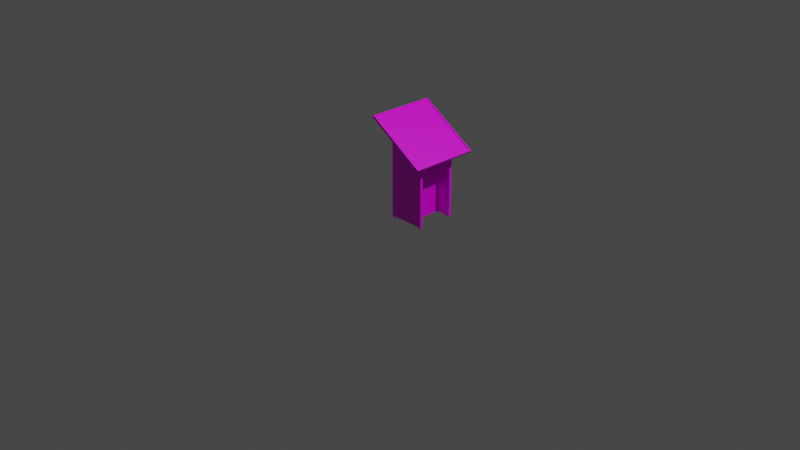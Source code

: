 # Source: Gia_de_something.blend  (saved by Blender 2.90.8; exported with 4.5.12 LTS)
import bpy
from mathutils import Matrix  # noqa: F401  (used for matrix-valued properties, if any)

bpy.ops.wm.read_factory_settings(use_empty=True)
scene = bpy.context.scene
scene.name = 'Scene'

# ---- collections
col_collection = bpy.data.collections.new('Collection'); scene.collection.children.link(col_collection)

# ---- images (referenced by path relative to the original .blend; pixels are not part of the script)
import os
ASSET_DIR = os.environ.get("B2B_ASSET_DIR", "")  # directory of the original .blend (textures are referenced by path, not embedded)
HERE = os.path.dirname(os.path.abspath(__file__))  # packed textures are extracted next to this script under _unpacked/

def load_image(name, relpath, width, height, colorspace="sRGB"):
    """Load a texture the original file referenced (path relative to the .blend, or extracted next to this script)."""
    p = next((c for c in (os.path.join(HERE, relpath), os.path.join(ASSET_DIR, relpath)) if relpath and os.path.exists(c)), "")
    if p:
        img = bpy.data.images.load(p, check_existing=True)
        img.name = name
    else:  # same state as the original file: an image datablock whose file is absent (Cycles renders it pink)
        img = bpy.data.images.new(name, width, height)
        img.source = "FILE"
        img.filepath = "//" + (relpath or name)
    img.colorspace_settings.name = colorspace
    return img
img_san_go_jpg = load_image('San_go.jpg', 'Texture/San_go.jpg', 1024, 1024, 'sRGB')
img_plastic006_2k_color_jpg_001 = load_image('Plastic006_2K_Color.jpg.001', 'Texture/Plastic006_2K_Color.jpg', 1024, 1024, 'sRGB')
img_plastic006_2k_roughness_jpg_001 = load_image('Plastic006_2K_Roughness.jpg.001', 'Texture/Plastic006_2K_Roughness.jpg', 1024, 1024, 'sRGB')
img_1k_casino_carpet_4_diffuse_jpg_001 = load_image('1K-casino_carpet_4-diffuse.jpg.001', 'Texture/1K-casino_carpet_4-diffuse.jpg', 1024, 1024, 'sRGB')

# ---- materials (node trees are filled in below, after node groups)
mat_material = bpy.data.materials.new('Material')
mat_material.alpha_threshold = 0.0
mat_material.use_transparent_shadow = False
mat_material.line_color = (0.0, 0.0, 0.0, 1.0)
mat_material_001 = bpy.data.materials.new('Material.001')
mat_material_001.use_transparent_shadow = False
mat_main = bpy.data.materials.new('Main')
mat_main.use_transparent_shadow = False
mat_nen = bpy.data.materials.new('Nen')
mat_nen.use_transparent_shadow = False

# ---- material node trees
mat_material.use_nodes = True; mat_material.node_tree.nodes.clear()
_N = mat_material.node_tree.nodes; _L = mat_material.node_tree.links
n0 = _N.new('ShaderNodeOutputMaterial'); n0.name = 'Material Output'; n0.location = (300, 300)
n1 = _N.new('ShaderNodeBsdfPrincipled'); n1.name = 'Principled BSDF'; n1.location = (10, 300)
n1.distribution = 'GGX'
n1.subsurface_method = 'BURLEY'
n1.inputs[2].default_value = 0.4
n1.inputs[3].default_value = 1.45
n1.inputs[27].default_value = (0.0, 0.0, 0.0, 1.0)
n1.inputs[28].default_value = 1.0
n2 = _N.new('ShaderNodeTexImage'); n2.name = 'Image Texture'; n2.location = (-434, 189)
n2.image = img_san_go_jpg
_L.new(n1.outputs[0], n0.inputs[0])
_L.new(n2.outputs[0], n1.inputs[0])
n0.is_active_output = True
mat_material_001.use_nodes = True; mat_material_001.node_tree.nodes.clear()
_N = mat_material_001.node_tree.nodes; _L = mat_material_001.node_tree.links
n0 = _N.new('ShaderNodeBsdfPrincipled'); n0.name = 'Principled BSDF'; n0.location = (10, 300)
n0.distribution = 'GGX'
n0.subsurface_method = 'BURLEY'
n0.inputs[3].default_value = 1.45
n0.inputs[27].default_value = (0.0, 0.0, 0.0, 1.0)
n0.inputs[28].default_value = 1.0
n1 = _N.new('ShaderNodeOutputMaterial'); n1.name = 'Material Output'; n1.location = (300, 300)
n2 = _N.new('ShaderNodeTexImage'); n2.name = 'Image Texture'; n2.location = (-459, 278)
n2.image = img_plastic006_2k_color_jpg_001
n3 = _N.new('ShaderNodeTexImage'); n3.name = 'Image Texture.001'; n3.location = (-561, 73)
n3.image = img_plastic006_2k_roughness_jpg_001
n4 = _N.new('ShaderNodeInvert'); n4.name = 'Invert'; n4.location = (-240, 64)
n4.inputs[0].default_value = 0.8
_L.new(n0.outputs[0], n1.inputs[0])
_L.new(n2.outputs[0], n0.inputs[0])
_L.new(n3.outputs[0], n4.inputs[1])
_L.new(n4.outputs[0], n0.inputs[2])
n1.is_active_output = True
mat_main.use_nodes = True; mat_main.node_tree.nodes.clear()
_N = mat_main.node_tree.nodes; _L = mat_main.node_tree.links
n0 = _N.new('ShaderNodeBsdfPrincipled'); n0.name = 'Principled BSDF'; n0.location = (10, 300)
n0.distribution = 'GGX'
n0.subsurface_method = 'BURLEY'
n0.inputs[3].default_value = 1.45
n0.inputs[27].default_value = (0.0, 0.0, 0.0, 1.0)
n0.inputs[28].default_value = 1.0
n1 = _N.new('ShaderNodeOutputMaterial'); n1.name = 'Material Output'; n1.location = (300, 300)
n2 = _N.new('ShaderNodeTexImage'); n2.name = 'Image Texture'; n2.location = (-318, 171)
n2.image = img_san_go_jpg
_L.new(n0.outputs[0], n1.inputs[0])
_L.new(n2.outputs[0], n0.inputs[0])
n1.is_active_output = True
mat_nen.use_nodes = True; mat_nen.node_tree.nodes.clear()
_N = mat_nen.node_tree.nodes; _L = mat_nen.node_tree.links
n0 = _N.new('ShaderNodeOutputMaterial'); n0.name = 'Material Output'; n0.location = (300, 300)
n1 = _N.new('ShaderNodeTexImage'); n1.name = 'Image Texture'; n1.location = (-355, 203)
n1.image = img_1k_casino_carpet_4_diffuse_jpg_001
n2 = _N.new('ShaderNodeBsdfPrincipled'); n2.name = 'Principled BSDF'; n2.location = (10, 300)
n2.distribution = 'GGX'
n2.subsurface_method = 'BURLEY'
n2.inputs[3].default_value = 1.45
n2.inputs[27].default_value = (0.0, 0.0, 0.0, 1.0)
n2.inputs[28].default_value = 1.0
_L.new(n2.outputs[0], n0.inputs[0])
_L.new(n1.outputs[0], n2.inputs[0])
n0.is_active_output = True

# ---- world
world_world = bpy.data.worlds.new('World'); scene.world = world_world
world_world.use_nodes = True; world_world.node_tree.nodes.clear()
_N = world_world.node_tree.nodes; _L = world_world.node_tree.links
n0 = _N.new('ShaderNodeOutputWorld'); n0.name = 'World Output'; n0.location = (300, 300)
n1 = _N.new('ShaderNodeBackground'); n1.name = 'Background'; n1.location = (10, 300)
n1.inputs[0].default_value = (0.05088, 0.05088, 0.05088, 1.0)
_L.new(n1.outputs[0], n0.inputs[0])
n0.is_active_output = True
world_world.color = (0.05088, 0.05088, 0.05088)
world_world.use_sun_shadow = False
world_world.sun_shadow_jitter_overblur = 0.0

# ---- cameras
cam_camera = bpy.data.cameras.new('Camera')
cam_camera.clip_end = 100.0
cam_camera.ortho_scale = 7.314

# ---- lights
light_light = bpy.data.lights.new('Light', 'POINT')
light_light.transmission_factor = 0.0
light_light.energy = 1000.0
light_light.shadow_soft_size = 0.1
light_light.shadow_maximum_resolution = 0.006
light_light.use_absolute_resolution = True

# ---- meshes
me_cube = bpy.data.meshes.new('Cube')
me_cube.from_pydata([(1.0, 1.0, 1.0), (1.0, 1.0, -1.0), (1.0, -1.0, -1.0), (-1.0, 1.0, 1.0), (-1.0, 1.0, -1.0), (-1.0, -1.0, -1.0), (0.9066, -1.005, 1.0), (1.0, 1.0, 0.0), (-1.0, -1.0, 0.0), (1.0, -1.0, 0.0), (-1.0, 1.0, 0.0), (-1.0, -1.0, 0.5), (1.0, 1.0, 0.5), (1.0, -1.0, 0.5), (-1.0, 1.0, 0.5), (-1.0, 0.0, -1.0), (1.0, 0.0, -1.0), (1.0, 0.0, 0.0), (-1.0, 0.0, 0.0), (1.0, 0.0, 0.5), (-1.0, 0.0, 0.5), (-1.0, -0.2065, -1.0), (1.0, -0.2065, 0.0), (1.0, 1.0, 0.6032), (-1.0, 1.0, 0.6032), (1.0, -0.2065, 0.5), (1.0, -0.2065, -1.0), (-1.0, -0.2065, 0.0), (-1.0, -0.2065, 0.5), (25.73, 0.0, -1.0), (25.73, 0.0, 0.0), (25.73, 0.0, 0.5), (25.73, -0.2065, 0.0), (25.73, -0.2065, 0.5), (25.73, -0.2065, -1.0), (27.67, 1.0, 1.0), (27.67, 1.0, -1.0), (27.67, -1.0, -1.0), (25.67, 1.0, 1.0), (25.67, 1.0, -1.0), (25.67, -1.0, -1.0), (27.57, -1.005, 1.0), (27.67, 1.0, 0.0), (25.67, -1.0, 0.0), (27.67, -1.0, 0.0), (25.67, 1.0, 0.0), (25.67, -1.0, 0.5), (27.67, 1.0, 0.5), (27.67, -1.0, 0.5), (25.67, 1.0, 0.5)], [], [(23, 0, 13, 25), (21, 26, 2, 5), (24, 28, 11, 3), (24, 3, 0, 23), (4, 10, 7, 1), (26, 22, 9, 2), (15, 18, 10, 4), (2, 9, 8, 5), (10, 14, 12, 7), (22, 25, 13, 9), (18, 20, 14, 10), (9, 13, 11, 8), (0, 3, 11, 13), (27, 28, 20, 18), (7, 12, 19, 17), (21, 27, 18, 15), (1, 7, 17, 16), (4, 1, 16, 15), (5, 8, 27, 21), (8, 11, 28, 27), (25, 22, 32, 33), (26, 16, 29, 34), (14, 24, 23, 12), (14, 20, 28, 24), (15, 16, 26, 21), (12, 23, 25, 19), (30, 31, 33, 32), (29, 30, 32, 34), (19, 25, 33, 31), (22, 26, 34, 32), (16, 17, 30, 29), (17, 19, 31, 30), (47, 35, 48), (39, 36, 37, 40), (49, 46, 38), (49, 38, 35, 47), (39, 45, 42, 36), (36, 42, 44, 37), (40, 43, 45, 39), (37, 44, 43, 40), (45, 49, 47, 42), (42, 47, 48, 44), (43, 46, 49, 45), (44, 48, 46, 43), (35, 38, 46, 48)])
_uv = me_cube.uv_layers.new(name='UVMap')
_uv.uv.foreach_set('vector', [0.5754, 0.5, 0.625, 0.5, 0.5625, 0.75, 0.5625, 0.6508, 0.125, 0.6508, 0.375, 0.6508, 0.375, 0.75, 0.125, 0.75, 0.627, 0.3016, 0.5625, 0.09919, 0.5625, 0.0, 0.875, 0.5, 0.5754, 0.25, 0.625, 0.25, 0.625, 0.5, 0.5754, 0.5, 0.375, 0.25, 0.5, 0.25, 0.5, 0.5, 0.375, 0.5, 0.375, 0.6508, 0.5, 0.6508, 0.5, 0.75, 0.375, 0.75, 0.375, 0.125, 0.5, 0.125, 0.5, 0.25, 0.375, 0.25, 0.375, 0.75, 0.5, 0.75, 0.5, 1.0, 0.375, 1.0, 0.5, 0.25, 0.5625, 0.25, 0.5625, 0.5, 0.5, 0.5, 0.5, 0.6508, 0.5625, 0.6508, 0.5625, 0.75, 0.5, 0.75, 0.5, 0.125, 0.5625, 0.125, 0.5625, 0.25, 0.5, 0.25, 0.5, 0.75, 0.5625, 0.75, 0.5625, 1.0, 0.5, 1.0, 0.625, 0.5, 0.875, 0.5, 0.5625, 1.0, 0.5625, 0.75, 0.5, 0.09919, 0.5625, 0.09919, 0.5625, 0.125, 0.5, 0.125, 0.5, 0.5, 0.5625, 0.5, 0.5625, 0.625, 0.5, 0.625, 0.375, 0.09919, 0.5, 0.09919, 0.5, 0.125, 0.375, 0.125, 0.375, 0.5, 0.5, 0.5, 0.5, 0.625, 0.375, 0.625, 0.125, 0.5, 0.375, 0.5, 0.375, 0.625, 0.125, 0.625, 0.375, 0.0, 0.5, 0.0, 0.5, 0.09919, 0.375, 0.09919, 0.5, 0.0, 0.5625, 0.0, 0.5625, 0.09919, 0.5, 0.09919, 0.5625, 0.6508, 0.5, 0.6508, 0.5, 0.6508, 0.5625, 0.6508, 0.375, 0.6508, 0.375, 0.625, 0.375, 0.625, 0.375, 0.6508, 0.5625, 0.25, 0.5754, 0.25, 0.5754, 0.5, 0.5625, 0.5, 0.5625, 0.25, 0.5625, 0.125, 0.5625, 0.09919, 0.627, 0.3016, 0.125, 0.625, 0.375, 0.625, 0.375, 0.6508, 0.125, 0.6508, 0.5625, 0.5, 0.5754, 0.5, 0.5625, 0.6508, 0.5625, 0.625, 0.5, 0.625, 0.5625, 0.625, 0.5625, 0.6508, 0.5, 0.6508, 0.375, 0.625, 0.5, 0.625, 0.5, 0.6508, 0.375, 0.6508, 0.5625, 0.625, 0.5625, 0.6508, 0.5625, 0.6508, 0.5625, 0.625, 0.5, 0.6508, 0.375, 0.6508, 0.375, 0.6508, 0.5, 0.6508, 0.375, 0.625, 0.5, 0.625, 0.5, 0.625, 0.375, 0.625, 0.5, 0.625, 0.5625, 0.625, 0.5625, 0.625, 0.5, 0.625, 0.5625, 0.5, 0.625, 0.5, 0.5625, 0.75, 0.125, 0.5, 0.375, 0.5, 0.375, 0.75, 0.125, 0.75, 0.5625, 0.25, 0.5625, 0.0, 0.875, 0.5, 0.5625, 0.25, 0.625, 0.25, 0.625, 0.5, 0.5625, 0.5, 0.375, 0.25, 0.5, 0.25, 0.5, 0.5, 0.375, 0.5, 0.375, 0.5, 0.5, 0.5, 0.5, 0.75, 0.375, 0.75, 0.375, 0.0, 0.5, 0.0, 0.5, 0.25, 0.375, 0.25, 0.375, 0.75, 0.5, 0.75, 0.5, 1.0, 0.375, 1.0, 0.5, 0.25, 0.5625, 0.25, 0.5625, 0.5, 0.5, 0.5, 0.5, 0.5, 0.5625, 0.5, 0.5625, 0.75, 0.5, 0.75, 0.5, 0.0, 0.5625, 0.0, 0.5625, 0.25, 0.5, 0.25, 0.5, 0.75, 0.5625, 0.75, 0.5625, 1.0, 0.5, 1.0, 0.625, 0.5, 0.875, 0.5, 0.5625, 1.0, 0.5625, 0.75])
me_cube.materials.append(mat_material)
me_cube.use_remesh_preserve_volume = False
me_cube.use_remesh_preserve_attributes = False
me_cube.use_mirror_vertex_groups = False
me_cube.update()
me_cylinder = bpy.data.meshes.new('Cylinder')
me_cylinder.from_pydata([(0.0, 1.0, -1.0), (0.0, 1.0, 1.0), (0.1951, 0.9808, -1.0), (0.1951, 0.9808, 1.0), (0.3827, 0.9239, -1.0), (0.3827, 0.9239, 1.0), (0.5556, 0.8315, -1.0), (0.5556, 0.8315, 1.0), (0.7071, 0.7071, -1.0), (0.7071, 0.7071, 1.0), (0.8315, 0.5556, -1.0), (0.8315, 0.5556, 1.0), (0.9239, 0.3827, -1.0), (0.9239, 0.3827, 1.0), (0.9808, 0.1951, -1.0), (0.9808, 0.1951, 1.0), (1.0, 7.55e-08, -1.0), (1.0, 7.55e-08, 1.0), (0.9808, -0.1951, -1.0), (0.9808, -0.1951, 1.0), (0.9239, -0.3827, -1.0), (0.9239, -0.3827, 1.0), (0.8315, -0.5556, -1.0), (0.8315, -0.5556, 1.0), (0.7071, -0.7071, -1.0), (0.7071, -0.7071, 1.0), (0.5556, -0.8315, -1.0), (0.5556, -0.8315, 1.0), (0.3827, -0.9239, -1.0), (0.3827, -0.9239, 1.0), (0.1951, -0.9808, -1.0), (0.1951, -0.9808, 1.0), (-3.258e-07, -1.0, -1.0), (-3.258e-07, -1.0, 1.0), (-0.1951, -0.9808, -1.0), (-0.1951, -0.9808, 1.0), (-0.3827, -0.9239, -1.0), (-0.3827, -0.9239, 1.0), (-0.5556, -0.8315, -1.0), (-0.5556, -0.8315, 1.0), (-0.7071, -0.7071, -1.0), (-0.7071, -0.7071, 1.0), (-0.8315, -0.5556, -1.0), (-0.8315, -0.5556, 1.0), (-0.9239, -0.3827, -1.0), (-0.9239, -0.3827, 1.0), (-0.9808, -0.1951, -1.0), (-0.9808, -0.1951, 1.0), (-1.0, 9.656e-07, -1.0), (-1.0, 9.656e-07, 1.0), (-0.9808, 0.1951, -1.0), (-0.9808, 0.1951, 1.0), (-0.9239, 0.3827, -1.0), (-0.9239, 0.3827, 1.0), (-0.8315, 0.5556, -1.0), (-0.8315, 0.5556, 1.0), (-0.7071, 0.7071, -1.0), (-0.7071, 0.7071, 1.0), (-0.5556, 0.8315, -1.0), (-0.5556, 0.8315, 1.0), (-0.3827, 0.9239, -1.0), (-0.3827, 0.9239, 1.0), (-0.1951, 0.9808, -1.0), (-0.1951, 0.9808, 1.0), (0.0, -34.92, -1.0), (0.0, -34.92, 1.0), (0.1951, -34.94, -1.0), (0.1951, -34.94, 1.0), (0.3827, -35.0, -1.0), (0.3827, -35.0, 1.0), (0.5556, -35.09, -1.0), (0.5556, -35.09, 1.0), (0.7071, -35.22, -1.0), (0.7071, -35.22, 1.0), (0.8315, -35.37, -1.0), (0.8315, -35.37, 1.0), (0.9239, -35.54, -1.0), (0.9239, -35.54, 1.0), (0.9808, -35.73, -1.0), (0.9808, -35.73, 1.0), (1.0, -35.92, -1.0), (1.0, -35.92, 1.0), (0.9808, -36.12, -1.0), (0.9808, -36.12, 1.0), (0.9239, -36.31, -1.0), (0.9239, -36.31, 1.0), (0.8315, -36.48, -1.0), (0.8315, -36.48, 1.0), (0.7071, -36.63, -1.0), (0.7071, -36.63, 1.0), (0.5556, -36.75, -1.0), (0.5556, -36.75, 1.0), (0.3827, -36.85, -1.0), (0.3827, -36.85, 1.0), (0.1951, -36.9, -1.0), (0.1951, -36.9, 1.0), (-3.258e-07, -36.92, -1.0), (-3.258e-07, -36.92, 1.0), (-0.1951, -36.9, -1.0), (-0.1951, -36.9, 1.0), (-0.3827, -36.85, -1.0), (-0.3827, -36.85, 1.0), (-0.5556, -36.75, -1.0), (-0.5556, -36.75, 1.0), (-0.7071, -36.63, -1.0), (-0.7071, -36.63, 1.0), (-0.8315, -36.48, -1.0), (-0.8315, -36.48, 1.0), (-0.9239, -36.31, -1.0), (-0.9239, -36.31, 1.0), (-0.9808, -36.12, -1.0), (-0.9808, -36.12, 1.0), (-1.0, -35.92, -1.0), (-1.0, -35.92, 1.0), (-0.9808, -35.73, -1.0), (-0.9808, -35.73, 1.0), (-0.9239, -35.54, -1.0), (-0.9239, -35.54, 1.0), (-0.8315, -35.37, -1.0), (-0.8315, -35.37, 1.0), (-0.7071, -35.22, -1.0), (-0.7071, -35.22, 1.0), (-0.5556, -35.09, -1.0), (-0.5556, -35.09, 1.0), (-0.3827, -35.0, -1.0), (-0.3827, -35.0, 1.0), (-0.1951, -34.94, -1.0), (-0.1951, -34.94, 1.0), (40.01, 1.0, -1.0), (40.01, 1.0, 1.0), (40.21, 0.9808, -1.0), (40.21, 0.9808, 1.0), (40.39, 0.9239, -1.0), (40.39, 0.9239, 1.0), (40.57, 0.8315, -1.0), (40.57, 0.8315, 1.0), (40.72, 0.7071, -1.0), (40.72, 0.7071, 1.0), (40.84, 0.5556, -1.0), (40.84, 0.5556, 1.0), (40.94, 0.3827, -1.0), (40.94, 0.3827, 1.0), (40.99, 0.1951, -1.0), (40.99, 0.1951, 1.0), (41.01, 7.55e-08, -1.0), (41.01, 7.55e-08, 1.0), (40.99, -0.1951, -1.0), (40.99, -0.1951, 1.0), (40.94, -0.3827, -1.0), (40.94, -0.3827, 1.0), (40.84, -0.5556, -1.0), (40.84, -0.5556, 1.0), (40.72, -0.7071, -1.0), (40.72, -0.7071, 1.0), (40.57, -0.8315, -1.0), (40.57, -0.8315, 1.0), (40.39, -0.9239, -1.0), (40.39, -0.9239, 1.0), (40.21, -0.9808, -1.0), (40.21, -0.9808, 1.0), (40.01, -1.0, -1.0), (40.01, -1.0, 1.0), (39.82, -0.9808, -1.0), (39.82, -0.9808, 1.0), (39.63, -0.9239, -1.0), (39.63, -0.9239, 1.0), (39.46, -0.8315, -1.0), (39.46, -0.8315, 1.0), (39.3, -0.7071, -1.0), (39.3, -0.7071, 1.0), (39.18, -0.5556, -1.0), (39.18, -0.5556, 1.0), (39.09, -0.3827, -1.0), (39.09, -0.3827, 1.0), (39.03, -0.1951, -1.0), (39.03, -0.1951, 1.0), (39.01, 9.656e-07, -1.0), (39.01, 9.656e-07, 1.0), (39.03, 0.1951, -1.0), (39.03, 0.1951, 1.0), (39.09, 0.3827, -1.0), (39.09, 0.3827, 1.0), (39.18, 0.5556, -1.0), (39.18, 0.5556, 1.0), (39.3, 0.7071, -1.0), (39.3, 0.7071, 1.0), (39.46, 0.8315, -1.0), (39.46, 0.8315, 1.0), (39.63, 0.9239, -1.0), (39.63, 0.9239, 1.0), (39.82, 0.9808, -1.0), (39.82, 0.9808, 1.0), (40.01, -34.92, -1.0), (40.01, -34.92, 1.0), (40.21, -34.94, -1.0), (40.21, -34.94, 1.0), (40.39, -35.0, -1.0), (40.39, -35.0, 1.0), (40.57, -35.09, -1.0), (40.57, -35.09, 1.0), (40.72, -35.22, -1.0), (40.72, -35.22, 1.0), (40.84, -35.37, -1.0), (40.84, -35.37, 1.0), (40.94, -35.54, -1.0), (40.94, -35.54, 1.0), (40.99, -35.73, -1.0), (40.99, -35.73, 1.0), (41.01, -35.92, -1.0), (41.01, -35.92, 1.0), (40.99, -36.12, -1.0), (40.99, -36.12, 1.0), (40.94, -36.31, -1.0), (40.94, -36.31, 1.0), (40.84, -36.48, -1.0), (40.84, -36.48, 1.0), (40.72, -36.63, -1.0), (40.72, -36.63, 1.0), (40.57, -36.75, -1.0), (40.57, -36.75, 1.0), (40.39, -36.85, -1.0), (40.39, -36.85, 1.0), (40.21, -36.9, -1.0), (40.21, -36.9, 1.0), (40.01, -36.92, -1.0), (40.01, -36.92, 1.0), (39.82, -36.9, -1.0), (39.82, -36.9, 1.0), (39.63, -36.85, -1.0), (39.63, -36.85, 1.0), (39.46, -36.75, -1.0), (39.46, -36.75, 1.0), (39.3, -36.63, -1.0), (39.3, -36.63, 1.0), (39.18, -36.48, -1.0), (39.18, -36.48, 1.0), (39.09, -36.31, -1.0), (39.09, -36.31, 1.0), (39.03, -36.12, -1.0), (39.03, -36.12, 1.0), (39.01, -35.92, -1.0), (39.01, -35.92, 1.0), (39.03, -35.73, -1.0), (39.03, -35.73, 1.0), (39.09, -35.54, -1.0), (39.09, -35.54, 1.0), (39.18, -35.37, -1.0), (39.18, -35.37, 1.0), (39.3, -35.22, -1.0), (39.3, -35.22, 1.0), (39.46, -35.09, -1.0), (39.46, -35.09, 1.0), (39.63, -35.0, -1.0), (39.63, -35.0, 1.0), (39.82, -34.94, -1.0), (39.82, -34.94, 1.0)], [], [(0, 1, 3, 2), (2, 3, 5, 4), (4, 5, 7, 6), (6, 7, 9, 8), (8, 9, 11, 10), (10, 11, 13, 12), (12, 13, 15, 14), (14, 15, 17, 16), (16, 17, 19, 18), (18, 19, 21, 20), (20, 21, 23, 22), (22, 23, 25, 24), (24, 25, 27, 26), (26, 27, 29, 28), (28, 29, 31, 30), (30, 31, 33, 32), (32, 33, 35, 34), (34, 35, 37, 36), (36, 37, 39, 38), (38, 39, 41, 40), (40, 41, 43, 42), (42, 43, 45, 44), (44, 45, 47, 46), (46, 47, 49, 48), (48, 49, 51, 50), (50, 51, 53, 52), (52, 53, 55, 54), (54, 55, 57, 56), (56, 57, 59, 58), (58, 59, 61, 60), (3, 1, 63, 61, 59, 57, 55, 53, 51, 49, 47, 45, 43, 41, 39, 37, 35, 33, 31, 29, 27, 25, 23, 21, 19, 17, 15, 13, 11, 9, 7, 5), (60, 61, 63, 62), (62, 63, 1, 0), (0, 2, 4, 6, 8, 10, 12, 14, 16, 18, 20, 22, 24, 26, 28, 30, 32, 34, 36, 38, 40, 42, 44, 46, 48, 50, 52, 54, 56, 58, 60, 62), (64, 65, 67, 66), (66, 67, 69, 68), (68, 69, 71, 70), (70, 71, 73, 72), (72, 73, 75, 74), (74, 75, 77, 76), (76, 77, 79, 78), (78, 79, 81, 80), (80, 81, 83, 82), (82, 83, 85, 84), (84, 85, 87, 86), (86, 87, 89, 88), (88, 89, 91, 90), (90, 91, 93, 92), (92, 93, 95, 94), (94, 95, 97, 96), (96, 97, 99, 98), (98, 99, 101, 100), (100, 101, 103, 102), (102, 103, 105, 104), (104, 105, 107, 106), (106, 107, 109, 108), (108, 109, 111, 110), (110, 111, 113, 112), (112, 113, 115, 114), (114, 115, 117, 116), (116, 117, 119, 118), (118, 119, 121, 120), (120, 121, 123, 122), (122, 123, 125, 124), (67, 65, 127, 125, 123, 121, 119, 117, 115, 113, 111, 109, 107, 105, 103, 101, 99, 97, 95, 93, 91, 89, 87, 85, 83, 81, 79, 77, 75, 73, 71, 69), (124, 125, 127, 126), (126, 127, 65, 64), (64, 66, 68, 70, 72, 74, 76, 78, 80, 82, 84, 86, 88, 90, 92, 94, 96, 98, 100, 102, 104, 106, 108, 110, 112, 114, 116, 118, 120, 122, 124, 126), (128, 129, 131, 130), (130, 131, 133, 132), (132, 133, 135, 134), (134, 135, 137, 136), (136, 137, 139, 138), (138, 139, 141, 140), (140, 141, 143, 142), (142, 143, 145, 144), (144, 145, 147, 146), (146, 147, 149, 148), (148, 149, 151, 150), (150, 151, 153, 152), (152, 153, 155, 154), (154, 155, 157, 156), (156, 157, 159, 158), (158, 159, 161, 160), (160, 161, 163, 162), (162, 163, 165, 164), (164, 165, 167, 166), (166, 167, 169, 168), (168, 169, 171, 170), (170, 171, 173, 172), (172, 173, 175, 174), (174, 175, 177, 176), (176, 177, 179, 178), (178, 179, 181, 180), (180, 181, 183, 182), (182, 183, 185, 184), (184, 185, 187, 186), (186, 187, 189, 188), (131, 129, 191, 189, 187, 185, 183, 181, 179, 177, 175, 173, 171, 169, 167, 165, 163, 161, 159, 157, 155, 153, 151, 149, 147, 145, 143, 141, 139, 137, 135, 133), (188, 189, 191, 190), (190, 191, 129, 128), (128, 130, 132, 134, 136, 138, 140, 142, 144, 146, 148, 150, 152, 154, 156, 158, 160, 162, 164, 166, 168, 170, 172, 174, 176, 178, 180, 182, 184, 186, 188, 190), (192, 193, 195, 194), (194, 195, 197, 196), (196, 197, 199, 198), (198, 199, 201, 200), (200, 201, 203, 202), (202, 203, 205, 204), (204, 205, 207, 206), (206, 207, 209, 208), (208, 209, 211, 210), (210, 211, 213, 212), (212, 213, 215, 214), (214, 215, 217, 216), (216, 217, 219, 218), (218, 219, 221, 220), (220, 221, 223, 222), (222, 223, 225, 224), (224, 225, 227, 226), (226, 227, 229, 228), (228, 229, 231, 230), (230, 231, 233, 232), (232, 233, 235, 234), (234, 235, 237, 236), (236, 237, 239, 238), (238, 239, 241, 240), (240, 241, 243, 242), (242, 243, 245, 244), (244, 245, 247, 246), (246, 247, 249, 248), (248, 249, 251, 250), (250, 251, 253, 252), (195, 193, 255, 253, 251, 249, 247, 245, 243, 241, 239, 237, 235, 233, 231, 229, 227, 225, 223, 221, 219, 217, 215, 213, 211, 209, 207, 205, 203, 201, 199, 197), (252, 253, 255, 254), (254, 255, 193, 192), (192, 194, 196, 198, 200, 202, 204, 206, 208, 210, 212, 214, 216, 218, 220, 222, 224, 226, 228, 230, 232, 234, 236, 238, 240, 242, 244, 246, 248, 250, 252, 254)])
_uv = me_cylinder.uv_layers.new(name='UVMap')
_uv.uv.foreach_set('vector', [1.0, 0.5, 1.0, 1.0, 0.9688, 1.0, 0.9688, 0.5, 0.9688, 0.5, 0.9688, 1.0, 0.9375, 1.0, 0.9375, 0.5, 0.9375, 0.5, 0.9375, 1.0, 0.9062, 1.0, 0.9062, 0.5, 0.9062, 0.5, 0.9062, 1.0, 0.875, 1.0, 0.875, 0.5, 0.875, 0.5, 0.875, 1.0, 0.8438, 1.0, 0.8438, 0.5, 0.8438, 0.5, 0.8438, 1.0, 0.8125, 1.0, 0.8125, 0.5, 0.8125, 0.5, 0.8125, 1.0, 0.7812, 1.0, 0.7812, 0.5, 0.7812, 0.5, 0.7812, 1.0, 0.75, 1.0, 0.75, 0.5, 0.75, 0.5, 0.75, 1.0, 0.7188, 1.0, 0.7188, 0.5, 0.7188, 0.5, 0.7188, 1.0, 0.6875, 1.0, 0.6875, 0.5, 0.6875, 0.5, 0.6875, 1.0, 0.6562, 1.0, 0.6562, 0.5, 0.6562, 0.5, 0.6562, 1.0, 0.625, 1.0, 0.625, 0.5, 0.625, 0.5, 0.625, 1.0, 0.5938, 1.0, 0.5938, 0.5, 0.5938, 0.5, 0.5938, 1.0, 0.5625, 1.0, 0.5625, 0.5, 0.5625, 0.5, 0.5625, 1.0, 0.5312, 1.0, 0.5312, 0.5, 0.5312, 0.5, 0.5312, 1.0, 0.5, 1.0, 0.5, 0.5, 0.5, 0.5, 0.5, 1.0, 0.4688, 1.0, 0.4688, 0.5, 0.4688, 0.5, 0.4688, 1.0, 0.4375, 1.0, 0.4375, 0.5, 0.4375, 0.5, 0.4375, 1.0, 0.4062, 1.0, 0.4062, 0.5, 0.4062, 0.5, 0.4062, 1.0, 0.375, 1.0, 0.375, 0.5, 0.375, 0.5, 0.375, 1.0, 0.3438, 1.0, 0.3438, 0.5, 0.3438, 0.5, 0.3438, 1.0, 0.3125, 1.0, 0.3125, 0.5, 0.3125, 0.5, 0.3125, 1.0, 0.2812, 1.0, 0.2812, 0.5, 0.2812, 0.5, 0.2812, 1.0, 0.25, 1.0, 0.25, 0.5, 0.25, 0.5, 0.25, 1.0, 0.2188, 1.0, 0.2188, 0.5, 0.2188, 0.5, 0.2188, 1.0, 0.1875, 1.0, 0.1875, 0.5, 0.1875, 0.5, 0.1875, 1.0, 0.1562, 1.0, 0.1562, 0.5, 0.1562, 0.5, 0.1562, 1.0, 0.125, 1.0, 0.125, 0.5, 0.125, 0.5, 0.125, 1.0, 0.09375, 1.0, 0.09375, 0.5, 0.09375, 0.5, 0.09375, 1.0, 0.0625, 1.0, 0.0625, 0.5, 0.2968, 0.4854, 0.25, 0.49, 0.2032, 0.4854, 0.1582, 0.4717, 0.1167, 0.4496, 0.08029, 0.4197, 0.05045, 0.3833, 0.02827, 0.3418, 0.01461, 0.2968, 0.01, 0.25, 0.01461, 0.2032, 0.02827, 0.1582, 0.05045, 0.1167, 0.08029, 0.08029, 0.1167, 0.05045, 0.1582, 0.02827, 0.2032, 0.01461, 0.25, 0.01, 0.2968, 0.01461, 0.3418, 0.02827, 0.3833, 0.05045, 0.4197, 0.08029, 0.4496, 0.1167, 0.4717, 0.1582, 0.4854, 0.2032, 0.49, 0.25, 0.4854, 0.2968, 0.4717, 0.3418, 0.4496, 0.3833, 0.4197, 0.4197, 0.3833, 0.4496, 0.3418, 0.4717, 0.0625, 0.5, 0.0625, 1.0, 0.03125, 1.0, 0.03125, 0.5, 0.03125, 0.5, 0.03125, 1.0, 0.0, 1.0, 0.0, 0.5, 0.75, 0.49, 0.7968, 0.4854, 0.8418, 0.4717, 0.8833, 0.4496, 0.9197, 0.4197, 0.9496, 0.3833, 0.9717, 0.3418, 0.9854, 0.2968, 0.99, 0.25, 0.9854, 0.2032, 0.9717, 0.1582, 0.9496, 0.1167, 0.9197, 0.08029, 0.8833, 0.05045, 0.8418, 0.02827, 0.7968, 0.01461, 0.75, 0.01, 0.7032, 0.01461, 0.6582, 0.02827, 0.6167, 0.05045, 0.5803, 0.08029, 0.5504, 0.1167, 0.5283, 0.1582, 0.5146, 0.2032, 0.51, 0.25, 0.5146, 0.2968, 0.5283, 0.3418, 0.5504, 0.3833, 0.5803, 0.4197, 0.6167, 0.4496, 0.6582, 0.4717, 0.7032, 0.4854, 1.0, 0.5, 1.0, 1.0, 0.9688, 1.0, 0.9688, 0.5, 0.9688, 0.5, 0.9688, 1.0, 0.9375, 1.0, 0.9375, 0.5, 0.9375, 0.5, 0.9375, 1.0, 0.9062, 1.0, 0.9062, 0.5, 0.9062, 0.5, 0.9062, 1.0, 0.875, 1.0, 0.875, 0.5, 0.875, 0.5, 0.875, 1.0, 0.8438, 1.0, 0.8438, 0.5, 0.8438, 0.5, 0.8438, 1.0, 0.8125, 1.0, 0.8125, 0.5, 0.8125, 0.5, 0.8125, 1.0, 0.7812, 1.0, 0.7812, 0.5, 0.7812, 0.5, 0.7812, 1.0, 0.75, 1.0, 0.75, 0.5, 0.75, 0.5, 0.75, 1.0, 0.7188, 1.0, 0.7188, 0.5, 0.7188, 0.5, 0.7188, 1.0, 0.6875, 1.0, 0.6875, 0.5, 0.6875, 0.5, 0.6875, 1.0, 0.6562, 1.0, 0.6562, 0.5, 0.6562, 0.5, 0.6562, 1.0, 0.625, 1.0, 0.625, 0.5, 0.625, 0.5, 0.625, 1.0, 0.5938, 1.0, 0.5938, 0.5, 0.5938, 0.5, 0.5938, 1.0, 0.5625, 1.0, 0.5625, 0.5, 0.5625, 0.5, 0.5625, 1.0, 0.5312, 1.0, 0.5312, 0.5, 0.5312, 0.5, 0.5312, 1.0, 0.5, 1.0, 0.5, 0.5, 0.5, 0.5, 0.5, 1.0, 0.4688, 1.0, 0.4688, 0.5, 0.4688, 0.5, 0.4688, 1.0, 0.4375, 1.0, 0.4375, 0.5, 0.4375, 0.5, 0.4375, 1.0, 0.4062, 1.0, 0.4062, 0.5, 0.4062, 0.5, 0.4062, 1.0, 0.375, 1.0, 0.375, 0.5, 0.375, 0.5, 0.375, 1.0, 0.3438, 1.0, 0.3438, 0.5, 0.3438, 0.5, 0.3438, 1.0, 0.3125, 1.0, 0.3125, 0.5, 0.3125, 0.5, 0.3125, 1.0, 0.2812, 1.0, 0.2812, 0.5, 0.2812, 0.5, 0.2812, 1.0, 0.25, 1.0, 0.25, 0.5, 0.25, 0.5, 0.25, 1.0, 0.2188, 1.0, 0.2188, 0.5, 0.2188, 0.5, 0.2188, 1.0, 0.1875, 1.0, 0.1875, 0.5, 0.1875, 0.5, 0.1875, 1.0, 0.1562, 1.0, 0.1562, 0.5, 0.1562, 0.5, 0.1562, 1.0, 0.125, 1.0, 0.125, 0.5, 0.125, 0.5, 0.125, 1.0, 0.09375, 1.0, 0.09375, 0.5, 0.09375, 0.5, 0.09375, 1.0, 0.0625, 1.0, 0.0625, 0.5, 0.2968, 0.4854, 0.25, 0.49, 0.2032, 0.4854, 0.1582, 0.4717, 0.1167, 0.4496, 0.08029, 0.4197, 0.05045, 0.3833, 0.02827, 0.3418, 0.01461, 0.2968, 0.01, 0.25, 0.01461, 0.2032, 0.02827, 0.1582, 0.05045, 0.1167, 0.08029, 0.08029, 0.1167, 0.05045, 0.1582, 0.02827, 0.2032, 0.01461, 0.25, 0.01, 0.2968, 0.01461, 0.3418, 0.02827, 0.3833, 0.05045, 0.4197, 0.08029, 0.4496, 0.1167, 0.4717, 0.1582, 0.4854, 0.2032, 0.49, 0.25, 0.4854, 0.2968, 0.4717, 0.3418, 0.4496, 0.3833, 0.4197, 0.4197, 0.3833, 0.4496, 0.3418, 0.4717, 0.0625, 0.5, 0.0625, 1.0, 0.03125, 1.0, 0.03125, 0.5, 0.03125, 0.5, 0.03125, 1.0, 0.0, 1.0, 0.0, 0.5, 0.75, 0.49, 0.7968, 0.4854, 0.8418, 0.4717, 0.8833, 0.4496, 0.9197, 0.4197, 0.9496, 0.3833, 0.9717, 0.3418, 0.9854, 0.2968, 0.99, 0.25, 0.9854, 0.2032, 0.9717, 0.1582, 0.9496, 0.1167, 0.9197, 0.08029, 0.8833, 0.05045, 0.8418, 0.02827, 0.7968, 0.01461, 0.75, 0.01, 0.7032, 0.01461, 0.6582, 0.02827, 0.6167, 0.05045, 0.5803, 0.08029, 0.5504, 0.1167, 0.5283, 0.1582, 0.5146, 0.2032, 0.51, 0.25, 0.5146, 0.2968, 0.5283, 0.3418, 0.5504, 0.3833, 0.5803, 0.4197, 0.6167, 0.4496, 0.6582, 0.4717, 0.7032, 0.4854, 1.0, 0.5, 1.0, 1.0, 0.9688, 1.0, 0.9688, 0.5, 0.9688, 0.5, 0.9688, 1.0, 0.9375, 1.0, 0.9375, 0.5, 0.9375, 0.5, 0.9375, 1.0, 0.9062, 1.0, 0.9062, 0.5, 0.9062, 0.5, 0.9062, 1.0, 0.875, 1.0, 0.875, 0.5, 0.875, 0.5, 0.875, 1.0, 0.8438, 1.0, 0.8438, 0.5, 0.8438, 0.5, 0.8438, 1.0, 0.8125, 1.0, 0.8125, 0.5, 0.8125, 0.5, 0.8125, 1.0, 0.7812, 1.0, 0.7812, 0.5, 0.7812, 0.5, 0.7812, 1.0, 0.75, 1.0, 0.75, 0.5, 0.75, 0.5, 0.75, 1.0, 0.7188, 1.0, 0.7188, 0.5, 0.7188, 0.5, 0.7188, 1.0, 0.6875, 1.0, 0.6875, 0.5, 0.6875, 0.5, 0.6875, 1.0, 0.6562, 1.0, 0.6562, 0.5, 0.6562, 0.5, 0.6562, 1.0, 0.625, 1.0, 0.625, 0.5, 0.625, 0.5, 0.625, 1.0, 0.5938, 1.0, 0.5938, 0.5, 0.5938, 0.5, 0.5938, 1.0, 0.5625, 1.0, 0.5625, 0.5, 0.5625, 0.5, 0.5625, 1.0, 0.5312, 1.0, 0.5312, 0.5, 0.5312, 0.5, 0.5312, 1.0, 0.5, 1.0, 0.5, 0.5, 0.5, 0.5, 0.5, 1.0, 0.4688, 1.0, 0.4688, 0.5, 0.4688, 0.5, 0.4688, 1.0, 0.4375, 1.0, 0.4375, 0.5, 0.4375, 0.5, 0.4375, 1.0, 0.4062, 1.0, 0.4062, 0.5, 0.4062, 0.5, 0.4062, 1.0, 0.375, 1.0, 0.375, 0.5, 0.375, 0.5, 0.375, 1.0, 0.3438, 1.0, 0.3438, 0.5, 0.3438, 0.5, 0.3438, 1.0, 0.3125, 1.0, 0.3125, 0.5, 0.3125, 0.5, 0.3125, 1.0, 0.2812, 1.0, 0.2812, 0.5, 0.2812, 0.5, 0.2812, 1.0, 0.25, 1.0, 0.25, 0.5, 0.25, 0.5, 0.25, 1.0, 0.2188, 1.0, 0.2188, 0.5, 0.2188, 0.5, 0.2188, 1.0, 0.1875, 1.0, 0.1875, 0.5, 0.1875, 0.5, 0.1875, 1.0, 0.1562, 1.0, 0.1562, 0.5, 0.1562, 0.5, 0.1562, 1.0, 0.125, 1.0, 0.125, 0.5, 0.125, 0.5, 0.125, 1.0, 0.09375, 1.0, 0.09375, 0.5, 0.09375, 0.5, 0.09375, 1.0, 0.0625, 1.0, 0.0625, 0.5, 0.2968, 0.4854, 0.25, 0.49, 0.2032, 0.4854, 0.1582, 0.4717, 0.1167, 0.4496, 0.08029, 0.4197, 0.05045, 0.3833, 0.02827, 0.3418, 0.01461, 0.2968, 0.01, 0.25, 0.01461, 0.2032, 0.02827, 0.1582, 0.05045, 0.1167, 0.08029, 0.08029, 0.1167, 0.05045, 0.1582, 0.02827, 0.2032, 0.01461, 0.25, 0.01, 0.2968, 0.01461, 0.3418, 0.02827, 0.3833, 0.05045, 0.4197, 0.08029, 0.4496, 0.1167, 0.4717, 0.1582, 0.4854, 0.2032, 0.49, 0.25, 0.4854, 0.2968, 0.4717, 0.3418, 0.4496, 0.3833, 0.4197, 0.4197, 0.3833, 0.4496, 0.3418, 0.4717, 0.0625, 0.5, 0.0625, 1.0, 0.03125, 1.0, 0.03125, 0.5, 0.03125, 0.5, 0.03125, 1.0, 0.0, 1.0, 0.0, 0.5, 0.75, 0.49, 0.7968, 0.4854, 0.8418, 0.4717, 0.8833, 0.4496, 0.9197, 0.4197, 0.9496, 0.3833, 0.9717, 0.3418, 0.9854, 0.2968, 0.99, 0.25, 0.9854, 0.2032, 0.9717, 0.1582, 0.9496, 0.1167, 0.9197, 0.08029, 0.8833, 0.05045, 0.8418, 0.02827, 0.7968, 0.01461, 0.75, 0.01, 0.7032, 0.01461, 0.6582, 0.02827, 0.6167, 0.05045, 0.5803, 0.08029, 0.5504, 0.1167, 0.5283, 0.1582, 0.5146, 0.2032, 0.51, 0.25, 0.5146, 0.2968, 0.5283, 0.3418, 0.5504, 0.3833, 0.5803, 0.4197, 0.6167, 0.4496, 0.6582, 0.4717, 0.7032, 0.4854, 1.0, 0.5, 1.0, 1.0, 0.9688, 1.0, 0.9688, 0.5, 0.9688, 0.5, 0.9688, 1.0, 0.9375, 1.0, 0.9375, 0.5, 0.9375, 0.5, 0.9375, 1.0, 0.9062, 1.0, 0.9062, 0.5, 0.9062, 0.5, 0.9062, 1.0, 0.875, 1.0, 0.875, 0.5, 0.875, 0.5, 0.875, 1.0, 0.8438, 1.0, 0.8438, 0.5, 0.8438, 0.5, 0.8438, 1.0, 0.8125, 1.0, 0.8125, 0.5, 0.8125, 0.5, 0.8125, 1.0, 0.7812, 1.0, 0.7812, 0.5, 0.7812, 0.5, 0.7812, 1.0, 0.75, 1.0, 0.75, 0.5, 0.75, 0.5, 0.75, 1.0, 0.7188, 1.0, 0.7188, 0.5, 0.7188, 0.5, 0.7188, 1.0, 0.6875, 1.0, 0.6875, 0.5, 0.6875, 0.5, 0.6875, 1.0, 0.6562, 1.0, 0.6562, 0.5, 0.6562, 0.5, 0.6562, 1.0, 0.625, 1.0, 0.625, 0.5, 0.625, 0.5, 0.625, 1.0, 0.5938, 1.0, 0.5938, 0.5, 0.5938, 0.5, 0.5938, 1.0, 0.5625, 1.0, 0.5625, 0.5, 0.5625, 0.5, 0.5625, 1.0, 0.5312, 1.0, 0.5312, 0.5, 0.5312, 0.5, 0.5312, 1.0, 0.5, 1.0, 0.5, 0.5, 0.5, 0.5, 0.5, 1.0, 0.4688, 1.0, 0.4688, 0.5, 0.4688, 0.5, 0.4688, 1.0, 0.4375, 1.0, 0.4375, 0.5, 0.4375, 0.5, 0.4375, 1.0, 0.4062, 1.0, 0.4062, 0.5, 0.4062, 0.5, 0.4062, 1.0, 0.375, 1.0, 0.375, 0.5, 0.375, 0.5, 0.375, 1.0, 0.3438, 1.0, 0.3438, 0.5, 0.3438, 0.5, 0.3438, 1.0, 0.3125, 1.0, 0.3125, 0.5, 0.3125, 0.5, 0.3125, 1.0, 0.2812, 1.0, 0.2812, 0.5, 0.2812, 0.5, 0.2812, 1.0, 0.25, 1.0, 0.25, 0.5, 0.25, 0.5, 0.25, 1.0, 0.2188, 1.0, 0.2188, 0.5, 0.2188, 0.5, 0.2188, 1.0, 0.1875, 1.0, 0.1875, 0.5, 0.1875, 0.5, 0.1875, 1.0, 0.1562, 1.0, 0.1562, 0.5, 0.1562, 0.5, 0.1562, 1.0, 0.125, 1.0, 0.125, 0.5, 0.125, 0.5, 0.125, 1.0, 0.09375, 1.0, 0.09375, 0.5, 0.09375, 0.5, 0.09375, 1.0, 0.0625, 1.0, 0.0625, 0.5, 0.2968, 0.4854, 0.25, 0.49, 0.2032, 0.4854, 0.1582, 0.4717, 0.1167, 0.4496, 0.08029, 0.4197, 0.05045, 0.3833, 0.02827, 0.3418, 0.01461, 0.2968, 0.01, 0.25, 0.01461, 0.2032, 0.02827, 0.1582, 0.05045, 0.1167, 0.08029, 0.08029, 0.1167, 0.05045, 0.1582, 0.02827, 0.2032, 0.01461, 0.25, 0.01, 0.2968, 0.01461, 0.3418, 0.02827, 0.3833, 0.05045, 0.4197, 0.08029, 0.4496, 0.1167, 0.4717, 0.1582, 0.4854, 0.2032, 0.49, 0.25, 0.4854, 0.2968, 0.4717, 0.3418, 0.4496, 0.3833, 0.4197, 0.4197, 0.3833, 0.4496, 0.3418, 0.4717, 0.0625, 0.5, 0.0625, 1.0, 0.03125, 1.0, 0.03125, 0.5, 0.03125, 0.5, 0.03125, 1.0, 0.0, 1.0, 0.0, 0.5, 0.75, 0.49, 0.7968, 0.4854, 0.8418, 0.4717, 0.8833, 0.4496, 0.9197, 0.4197, 0.9496, 0.3833, 0.9717, 0.3418, 0.9854, 0.2968, 0.99, 0.25, 0.9854, 0.2032, 0.9717, 0.1582, 0.9496, 0.1167, 0.9197, 0.08029, 0.8833, 0.05045, 0.8418, 0.02827, 0.7968, 0.01461, 0.75, 0.01, 0.7032, 0.01461, 0.6582, 0.02827, 0.6167, 0.05045, 0.5803, 0.08029, 0.5504, 0.1167, 0.5283, 0.1582, 0.5146, 0.2032, 0.51, 0.25, 0.5146, 0.2968, 0.5283, 0.3418, 0.5504, 0.3833, 0.5803, 0.4197, 0.6167, 0.4496, 0.6582, 0.4717, 0.7032, 0.4854])
me_cylinder.materials.append(mat_material_001)
me_cylinder.use_remesh_fix_poles = True
me_cylinder.use_remesh_preserve_attributes = False
me_cylinder.use_mirror_vertex_groups = False
me_cylinder.update()
me_cube_002 = bpy.data.meshes.new('Cube.002')
me_cube_002.from_pydata([(-1.0, -1.0, -1.0), (-0.9655, -0.9655, 1.0), (-1.0, 1.0, -1.0), (-0.9655, 0.9655, 1.0), (1.0, -1.0, -1.0), (0.9655, -0.9655, 1.0), (1.0, 1.0, -1.0), (0.9655, 0.9655, 1.0), (-1.0, -1.0, 1.0), (-1.0, 1.0, 1.0), (1.0, 1.0, 1.0), (1.0, -1.0, 1.0), (-0.9655, -0.9655, 0.02916), (-0.9655, 0.9655, 0.02916), (0.9655, -0.9655, 0.02916), (0.9655, 0.9655, 0.02916)], [], [(0, 8, 9, 2), (2, 9, 10, 6), (6, 10, 11, 4), (4, 11, 8, 0), (2, 6, 4, 0), (1, 5, 14, 12), (1, 3, 9, 8), (3, 7, 10, 9), (7, 5, 11, 10), (5, 1, 8, 11), (15, 13, 12, 14), (7, 3, 13, 15), (5, 7, 15, 14), (3, 1, 12, 13)])
me_cube_002.polygons.foreach_set('material_index', [0, 0, 0, 0, 0, 1, 0, 0, 0, 0, 1, 1, 1, 1])
_uv = me_cube_002.uv_layers.new(name='UVMap')
_uv.uv.foreach_set('vector', [0.375, 0.0, 0.625, 0.0, 0.625, 0.25, 0.375, 0.25, 0.375, 0.25, 0.625, 0.25, 0.625, 0.5, 0.375, 0.5, 0.375, 0.5, 0.625, 0.5, 0.625, 0.75, 0.375, 0.75, 0.375, 0.75, 0.625, 0.75, 0.625, 1.0, 0.375, 1.0, 0.125, 0.5, 0.375, 0.5, 0.375, 0.75, 0.125, 0.75, 0.8707, 0.7457, 0.6293, 0.7457, 0.6293, 0.7457, 0.8707, 0.7457, 0.8707, 0.7457, 0.8707, 0.5043, 0.875, 0.5, 0.875, 0.75, 0.8707, 0.5043, 0.6293, 0.5043, 0.625, 0.5, 0.875, 0.5, 0.6293, 0.5043, 0.6293, 0.7457, 0.625, 0.75, 0.625, 0.5, 0.6293, 0.7457, 0.8707, 0.7457, 0.875, 0.75, 0.625, 0.75, 0.6293, 0.5043, 0.8707, 0.5043, 0.8707, 0.7457, 0.6293, 0.7457, 0.6293, 0.5043, 0.8707, 0.5043, 0.8707, 0.5043, 0.6293, 0.5043, 0.6293, 0.7457, 0.6293, 0.5043, 0.6293, 0.5043, 0.6293, 0.7457, 0.8707, 0.5043, 0.8707, 0.7457, 0.8707, 0.7457, 0.8707, 0.5043])
me_cube_002.materials.append(mat_main)
me_cube_002.materials.append(mat_nen)
me_cube_002.use_remesh_fix_poles = True
me_cube_002.use_remesh_preserve_attributes = False
me_cube_002.use_mirror_vertex_groups = False
me_cube_002.update()

# ---- objects
ob_chan = bpy.data.objects.new('Chan', me_cube)
ob_light = bpy.data.objects.new('Light', light_light)
ob_camera = bpy.data.objects.new('Camera', cam_camera)
ob_chan_de = bpy.data.objects.new('Chan_de', me_cylinder)
ob_mat = bpy.data.objects.new('Mat', me_cube_002)

# ---- transforms, parenting, visibility, modifiers, constraints
ob_chan.location = (0.1265, -0.006813, 0.52)
ob_chan.rotation_euler = (0.0, -0.0, 1.571)
ob_chan.scale = (0.015, 0.1995, 0.5)
ob_chan.lock_rotations_4d = False
ob_chan.empty_display_type = 'ARROWS'
ob_chan.lineart.crease_threshold = 0.0
ob_light.location = (4.076, 1.005, 5.904)
ob_light.rotation_euler = (0.6503, 0.05522, 1.866)
ob_light.lock_rotations_4d = False
ob_light.empty_display_type = 'ARROWS'
ob_light.color = (0.0, 0.0, 0.0, 0.0)
ob_light.lineart.crease_threshold = 0.0
ob_camera.location = (7.359, -6.926, 4.958)
ob_camera.rotation_euler = (1.109, 0.0, 0.8149)
ob_camera.lock_rotations_4d = False
ob_camera.empty_display_type = 'ARROWS'
ob_camera.color = (0.0, 0.0, 0.0, 0.0)
ob_camera.display_type = 'WIRE'
ob_camera.lineart.crease_threshold = 0.0
ob_chan_de.location = (-0.05304, -0.006813, 0.01)
ob_chan_de.rotation_euler = (0.0, -0.0, 1.571)
ob_chan_de.scale = (0.009997, 0.009997, 0.009997)
ob_chan_de.lineart.crease_threshold = 0.0
ob_mat.location = (0.1265, 0.1932, 0.9041)
ob_mat.rotation_euler = (0.5585, -0.0, 1.571)
ob_mat.scale = (0.3662, 0.3662, 0.01221)
ob_mat.lineart.crease_threshold = 0.0

# ---- collection membership
col_collection.objects.link(ob_chan)
col_collection.objects.link(ob_light)
col_collection.objects.link(ob_camera)
col_collection.objects.link(ob_chan_de)
col_collection.objects.link(ob_mat)

# ---- scene / render settings (as saved in the file)
scene.camera = ob_camera
scene.frame_start = 1; scene.frame_end = 250; scene.frame_set(1)
scene.render.engine = 'BLENDER_EEVEE_NEXT'
scene.cycles.use_denoising = False
scene.cycles.samples = 128
scene.cycles.sampling_pattern = 'TABULATED_SOBOL'
scene.cycles.use_adaptive_sampling = False
scene.cycles.use_light_tree = False
scene.view_settings.view_transform = 'Filmic'
bpy.context.view_layer.update()
